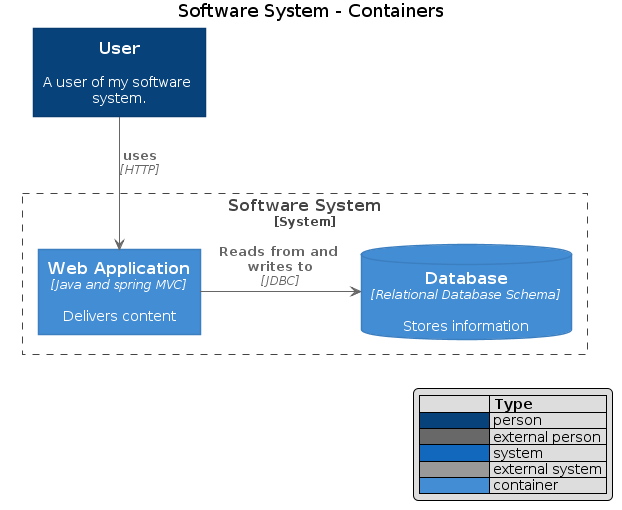

The diagram above was rendered by PlantUML. Its source (embedded in the PNG):
@startuml





skinparam defaultTextAlignment center

skinparam wrapWidth 200
skinparam maxMessageSize 150

skinparam rectangle {
    StereotypeFontSize 12
    shadowing false
}

skinparam database {
    StereotypeFontSize 12
    shadowing false
}

skinparam Arrow {
    Color #666666
    FontColor #666666
    FontSize 12
}

skinparam rectangle<<boundary>> {
    Shadowing false
    StereotypeFontSize 0
    FontColor #444444
    BorderColor #444444
    BorderStyle dashed
}






















skinparam rectangle<<person>> {
    StereotypeFontColor #FFFFFF
    FontColor #FFFFFF
    BackgroundColor #08427B
    BorderColor #073B6F
}

skinparam rectangle<<external_person>> {
    StereotypeFontColor #FFFFFF
    FontColor #FFFFFF
    BackgroundColor #686868
    BorderColor #8A8A8A
}

skinparam rectangle<<system>> {
    StereotypeFontColor #FFFFFF
    FontColor #FFFFFF
    BackgroundColor #1168BD
    BorderColor #3C7FC0
}

skinparam rectangle<<external_system>> {
    StereotypeFontColor #FFFFFF
    FontColor #FFFFFF
    BackgroundColor #999999
    BorderColor #8A8A8A
}

skinparam database<<system>> {
    StereotypeFontColor #FFFFFF
    FontColor #FFFFFF
    BackgroundColor #1168BD
    BorderColor #3C7FC0
}

skinparam database<<external_system>> {
    StereotypeFontColor #FFFFFF
    FontColor #FFFFFF
    BackgroundColor #999999
    BorderColor #8A8A8A
}
















skinparam rectangle<<container>> {
    StereotypeFontColor #FFFFFF
    FontColor #FFFFFF
    BackgroundColor #438DD5
    BorderColor #3C7FC0
}

skinparam database<<container>> {
    StereotypeFontColor #FFFFFF
    FontColor #FFFFFF
    BackgroundColor #438DD5
    BorderColor #3C7FC0
}








title Software System - Containers

hide stereotype
legend right
|=              |= Type |
|<#08427B>      | person |
|<#686868>      | external person |
|<#1168BD>   | system |
|<#999999>      | external system |
|<#438DD5>   | container |
endlegend

rectangle "==User\n\n A user of my software system." <<person>> as User__378734a
rectangle "==Software System\n<size:12>[System]</size>" <<boundary>> as SoftwareSystem__33c0d9d {
  database "==Database\n//<size:12>[Relational Database Schema]</size>//\n\n Stores information" <<container>> as SoftwareSystem__Database__202c666
  rectangle "==Web Application\n//<size:12>[Java and spring MVC]</size>//\n\n Delivers content" <<container>> as SoftwareSystem__WebApplication__2004eee
}
User__378734a --> SoftwareSystem__WebApplication__2004eee : "===uses\n//<size:12>[HTTP]</size>//"
SoftwareSystem__WebApplication__2004eee -RIGHT-> SoftwareSystem__Database__202c666 : "===Reads from and writes to\n//<size:12>[JDBC]</size>//"
@enduml